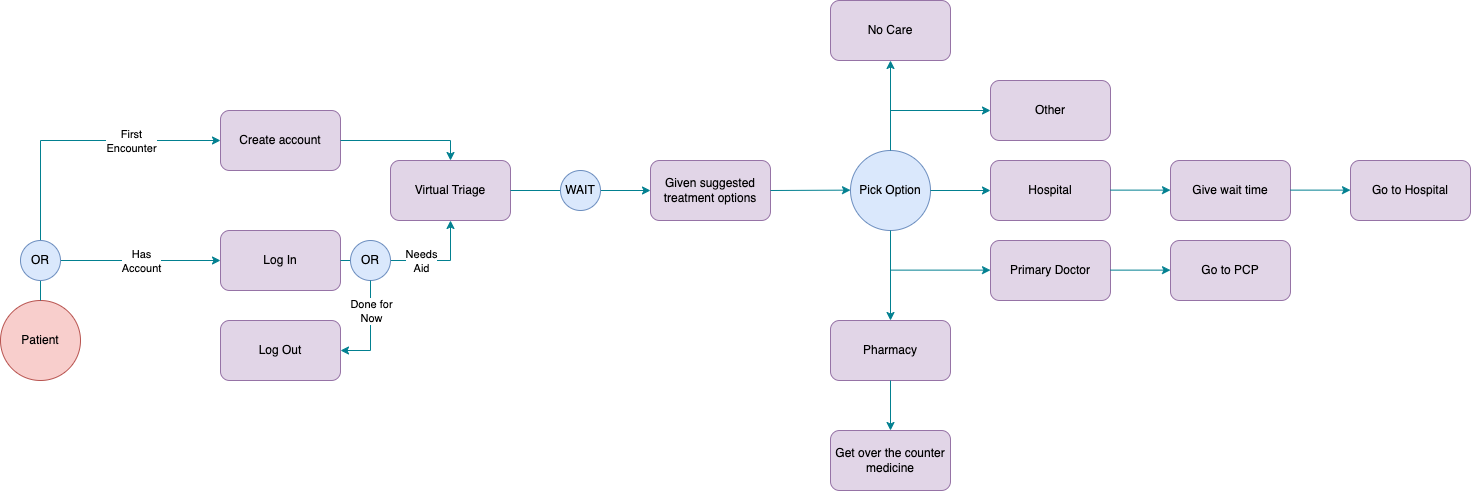

The diagram above was exported from draw.io. Its source (the exported page's mxGraphModel, read from the mxfile embedded in the PNG):
<mxGraphModel dx="954" dy="1710" grid="1" gridSize="10" guides="1" tooltips="1" connect="1" arrows="1" fold="1" page="1" pageScale="1" pageWidth="850" pageHeight="1100" math="0" shadow="0">
  <root>
    <mxCell id="0" />
    <mxCell id="1" parent="0" />
    <mxCell id="xHsqIpkf5ebv9PDI0sne-1" value="Patient" style="ellipse;whiteSpace=wrap;html=1;aspect=fixed;fillColor=#f8cecc;strokeColor=#b85450;" parent="1" vertex="1">
      <mxGeometry x="40" y="200" width="80" height="80" as="geometry" />
    </mxCell>
    <mxCell id="xHsqIpkf5ebv9PDI0sne-7" value="Create account" style="rounded=1;whiteSpace=wrap;html=1;fillColor=#e1d5e7;strokeColor=#9673a6;" parent="1" vertex="1">
      <mxGeometry x="260" y="10" width="120" height="60" as="geometry" />
    </mxCell>
    <mxCell id="xHsqIpkf5ebv9PDI0sne-12" value="" style="endArrow=none;html=1;rounded=0;strokeColor=#028090;fontColor=#E4FDE1;fillColor=#F45B69;entryX=0.5;entryY=0;entryDx=0;entryDy=0;" parent="1" target="xHsqIpkf5ebv9PDI0sne-1" edge="1">
      <mxGeometry width="50" height="50" relative="1" as="geometry">
        <mxPoint x="80" y="40" as="sourcePoint" />
        <mxPoint x="220" y="170" as="targetPoint" />
      </mxGeometry>
    </mxCell>
    <mxCell id="xHsqIpkf5ebv9PDI0sne-13" value="" style="endArrow=classic;html=1;rounded=0;strokeColor=#028090;fontColor=#E4FDE1;fillColor=#F45B69;entryX=0;entryY=0.5;entryDx=0;entryDy=0;" parent="1" target="xHsqIpkf5ebv9PDI0sne-7" edge="1">
      <mxGeometry relative="1" as="geometry">
        <mxPoint x="80" y="40" as="sourcePoint" />
        <mxPoint x="160" y="120" as="targetPoint" />
      </mxGeometry>
    </mxCell>
    <mxCell id="xHsqIpkf5ebv9PDI0sne-14" value="First&lt;br&gt;Encounter" style="edgeLabel;resizable=0;html=1;;align=center;verticalAlign=middle;strokeColor=#028090;fontColor=#000000;fillColor=#F45B69;" parent="xHsqIpkf5ebv9PDI0sne-13" connectable="0" vertex="1">
      <mxGeometry relative="1" as="geometry" />
    </mxCell>
    <mxCell id="xHsqIpkf5ebv9PDI0sne-15" value="Log In" style="rounded=1;whiteSpace=wrap;html=1;fillColor=#e1d5e7;strokeColor=#9673a6;" parent="1" vertex="1">
      <mxGeometry x="260" y="130" width="120" height="60" as="geometry" />
    </mxCell>
    <mxCell id="xHsqIpkf5ebv9PDI0sne-19" value="Virtual Triage" style="rounded=1;whiteSpace=wrap;html=1;fillColor=#e1d5e7;strokeColor=#9673a6;" parent="1" vertex="1">
      <mxGeometry x="430" y="60" width="120" height="60" as="geometry" />
    </mxCell>
    <mxCell id="xHsqIpkf5ebv9PDI0sne-20" value="" style="endArrow=classic;html=1;rounded=0;strokeColor=#028090;fontColor=#E4FDE1;fillColor=#F45B69;" parent="1" edge="1">
      <mxGeometry width="50" height="50" relative="1" as="geometry">
        <mxPoint x="490" y="40" as="sourcePoint" />
        <mxPoint x="490" y="60" as="targetPoint" />
      </mxGeometry>
    </mxCell>
    <mxCell id="xHsqIpkf5ebv9PDI0sne-21" value="" style="endArrow=none;html=1;rounded=0;strokeColor=#028090;fontColor=#E4FDE1;fillColor=#F45B69;exitX=1;exitY=0.5;exitDx=0;exitDy=0;" parent="1" source="xHsqIpkf5ebv9PDI0sne-7" edge="1">
      <mxGeometry width="50" height="50" relative="1" as="geometry">
        <mxPoint x="400" y="220" as="sourcePoint" />
        <mxPoint x="490" y="40" as="targetPoint" />
      </mxGeometry>
    </mxCell>
    <mxCell id="xHsqIpkf5ebv9PDI0sne-22" value="" style="endArrow=none;html=1;rounded=0;strokeColor=#028090;fontColor=#E4FDE1;fillColor=#F45B69;exitX=1;exitY=0.5;exitDx=0;exitDy=0;" parent="1" source="xHsqIpkf5ebv9PDI0sne-15" edge="1">
      <mxGeometry width="50" height="50" relative="1" as="geometry">
        <mxPoint x="400" y="220" as="sourcePoint" />
        <mxPoint x="490" y="160" as="targetPoint" />
      </mxGeometry>
    </mxCell>
    <mxCell id="xHsqIpkf5ebv9PDI0sne-23" value="" style="endArrow=classic;html=1;rounded=0;strokeColor=#028090;fontColor=#E4FDE1;fillColor=#F45B69;entryX=0.5;entryY=1;entryDx=0;entryDy=0;" parent="1" target="xHsqIpkf5ebv9PDI0sne-19" edge="1">
      <mxGeometry width="50" height="50" relative="1" as="geometry">
        <mxPoint x="490" y="160" as="sourcePoint" />
        <mxPoint x="500" y="180" as="targetPoint" />
      </mxGeometry>
    </mxCell>
    <mxCell id="xHsqIpkf5ebv9PDI0sne-25" value="" style="endArrow=classic;html=1;rounded=0;strokeColor=#028090;fontColor=#000000;fillColor=#F45B69;entryX=0;entryY=0.5;entryDx=0;entryDy=0;" parent="1" source="xHsqIpkf5ebv9PDI0sne-24" target="xHsqIpkf5ebv9PDI0sne-15" edge="1">
      <mxGeometry relative="1" as="geometry">
        <mxPoint x="80" y="160" as="sourcePoint" />
        <mxPoint x="260" y="159.5" as="targetPoint" />
      </mxGeometry>
    </mxCell>
    <mxCell id="xHsqIpkf5ebv9PDI0sne-28" value="" style="endArrow=classic;html=1;rounded=0;strokeColor=#028090;fontColor=#000000;fillColor=#F45B69;entryX=0;entryY=0.5;entryDx=0;entryDy=0;" parent="1" target="xHsqIpkf5ebv9PDI0sne-24" edge="1">
      <mxGeometry relative="1" as="geometry">
        <mxPoint x="80" y="160" as="sourcePoint" />
        <mxPoint x="260" y="160" as="targetPoint" />
      </mxGeometry>
    </mxCell>
    <mxCell id="xHsqIpkf5ebv9PDI0sne-29" value="&lt;font color=&quot;#000000&quot;&gt;Has&lt;/font&gt;&lt;div&gt;&lt;font color=&quot;#000000&quot;&gt;Account&lt;/font&gt;&lt;/div&gt;" style="edgeLabel;resizable=0;html=1;;align=center;verticalAlign=middle;strokeColor=#028090;fontColor=#E4FDE1;fillColor=#F45B69;" parent="xHsqIpkf5ebv9PDI0sne-28" connectable="0" vertex="1">
      <mxGeometry relative="1" as="geometry">
        <mxPoint x="110" as="offset" />
      </mxGeometry>
    </mxCell>
    <mxCell id="xHsqIpkf5ebv9PDI0sne-24" value="OR" style="ellipse;whiteSpace=wrap;html=1;aspect=fixed;strokeColor=#6c8ebf;fillColor=#dae8fc;" parent="1" vertex="1">
      <mxGeometry x="60" y="140" width="40" height="40" as="geometry" />
    </mxCell>
    <mxCell id="xHsqIpkf5ebv9PDI0sne-30" value="OR" style="ellipse;whiteSpace=wrap;html=1;aspect=fixed;strokeColor=#6c8ebf;fillColor=#dae8fc;" parent="1" vertex="1">
      <mxGeometry x="390" y="140" width="40" height="40" as="geometry" />
    </mxCell>
    <mxCell id="xHsqIpkf5ebv9PDI0sne-32" value="&lt;font color=&quot;#000000&quot;&gt;Needs&lt;/font&gt;&lt;div&gt;&lt;font color=&quot;#000000&quot;&gt;Aid&lt;/font&gt;&lt;/div&gt;" style="edgeLabel;resizable=0;html=1;;align=center;verticalAlign=middle;strokeColor=#028090;fontColor=#E4FDE1;fillColor=#F45B69;" parent="1" connectable="0" vertex="1">
      <mxGeometry x="460.0035897435897" y="160" as="geometry" />
    </mxCell>
    <mxCell id="xHsqIpkf5ebv9PDI0sne-33" value="Log Out" style="rounded=1;whiteSpace=wrap;html=1;fillColor=#e1d5e7;strokeColor=#9673a6;" parent="1" vertex="1">
      <mxGeometry x="260" y="220" width="120" height="60" as="geometry" />
    </mxCell>
    <mxCell id="xHsqIpkf5ebv9PDI0sne-34" value="" style="endArrow=none;html=1;rounded=0;strokeColor=#028090;fontColor=#E4FDE1;fillColor=#F45B69;" parent="1" source="xHsqIpkf5ebv9PDI0sne-30" edge="1">
      <mxGeometry width="50" height="50" relative="1" as="geometry">
        <mxPoint x="390" y="170" as="sourcePoint" />
        <mxPoint x="410" y="250" as="targetPoint" />
      </mxGeometry>
    </mxCell>
    <mxCell id="xHsqIpkf5ebv9PDI0sne-35" value="" style="endArrow=classic;html=1;rounded=0;strokeColor=#028090;fontColor=#E4FDE1;fillColor=#F45B69;entryX=1;entryY=0.5;entryDx=0;entryDy=0;" parent="1" target="xHsqIpkf5ebv9PDI0sne-33" edge="1">
      <mxGeometry width="50" height="50" relative="1" as="geometry">
        <mxPoint x="410" y="250" as="sourcePoint" />
        <mxPoint x="500" y="130" as="targetPoint" />
      </mxGeometry>
    </mxCell>
    <mxCell id="xHsqIpkf5ebv9PDI0sne-36" value="&lt;font color=&quot;#000000&quot;&gt;Done for&lt;/font&gt;&lt;div&gt;&lt;font color=&quot;#000000&quot;&gt;Now&lt;/font&gt;&lt;/div&gt;" style="edgeLabel;resizable=0;html=1;;align=center;verticalAlign=middle;strokeColor=#028090;fontColor=#E4FDE1;fillColor=#F45B69;" parent="1" connectable="0" vertex="1">
      <mxGeometry x="410.0035897435897" y="210" as="geometry" />
    </mxCell>
    <mxCell id="xHsqIpkf5ebv9PDI0sne-37" value="Given suggested treatment options" style="rounded=1;whiteSpace=wrap;html=1;fillColor=#e1d5e7;strokeColor=#9673a6;" parent="1" vertex="1">
      <mxGeometry x="690" y="60" width="120" height="60" as="geometry" />
    </mxCell>
    <mxCell id="xHsqIpkf5ebv9PDI0sne-39" value="" style="endArrow=classic;html=1;rounded=0;strokeColor=#028090;fontColor=#E4FDE1;fillColor=#F45B69;entryX=0;entryY=0.5;entryDx=0;entryDy=0;exitX=1;exitY=0.5;exitDx=0;exitDy=0;" parent="1" source="xHsqIpkf5ebv9PDI0sne-19" target="xHsqIpkf5ebv9PDI0sne-37" edge="1">
      <mxGeometry width="50" height="50" relative="1" as="geometry">
        <mxPoint x="500" y="170" as="sourcePoint" />
        <mxPoint x="500" y="130" as="targetPoint" />
      </mxGeometry>
    </mxCell>
    <mxCell id="xHsqIpkf5ebv9PDI0sne-38" value="WAIT" style="ellipse;whiteSpace=wrap;html=1;aspect=fixed;strokeColor=#6c8ebf;fillColor=#dae8fc;" parent="1" vertex="1">
      <mxGeometry x="600" y="70" width="40" height="40" as="geometry" />
    </mxCell>
    <mxCell id="xHsqIpkf5ebv9PDI0sne-41" value="Pick Option" style="ellipse;whiteSpace=wrap;html=1;aspect=fixed;strokeColor=#6c8ebf;fillColor=#dae8fc;" parent="1" vertex="1">
      <mxGeometry x="890" y="50" width="80" height="80" as="geometry" />
    </mxCell>
    <mxCell id="xHsqIpkf5ebv9PDI0sne-42" value="" style="endArrow=classic;html=1;rounded=0;strokeColor=#028090;fontColor=#E4FDE1;fillColor=#F45B69;entryX=0;entryY=0.5;entryDx=0;entryDy=0;" parent="1" edge="1">
      <mxGeometry width="50" height="50" relative="1" as="geometry">
        <mxPoint x="810" y="90" as="sourcePoint" />
        <mxPoint x="890" y="89.63" as="targetPoint" />
      </mxGeometry>
    </mxCell>
    <mxCell id="xHsqIpkf5ebv9PDI0sne-44" value="Hospital" style="rounded=1;whiteSpace=wrap;html=1;strokeColor=#9673a6;fillColor=#e1d5e7;" parent="1" vertex="1">
      <mxGeometry x="1030" y="60" width="120" height="60" as="geometry" />
    </mxCell>
    <mxCell id="xHsqIpkf5ebv9PDI0sne-45" value="Primary Doctor&lt;span style=&quot;color: rgba(0, 0, 0, 0); font-family: monospace; font-size: 0px; text-align: start; text-wrap: nowrap;&quot;&gt;%3CmxGraphModel%3E%3Croot%3E%3CmxCell%20id%3D%220%22%2F%3E%3CmxCell%20id%3D%221%22%20parent%3D%220%22%2F%3E%3CmxCell%20id%3D%222%22%20value%3D%22Hospital%22%20style%3D%22rounded%3D1%3BwhiteSpace%3Dwrap%3Bhtml%3D1%3BstrokeColor%3D%239673a6%3BfillColor%3D%23e1d5e7%3B%22%20vertex%3D%221%22%20parent%3D%221%22%3E%3CmxGeometry%20x%3D%221030%22%20y%3D%2260%22%20width%3D%22120%22%20height%3D%2260%22%20as%3D%22geometry%22%2F%3E%3C%2FmxCell%3E%3C%2Froot%3E%3C%2FmxGraphModel%3E&lt;/span&gt;" style="rounded=1;whiteSpace=wrap;html=1;strokeColor=#9673a6;fillColor=#e1d5e7;" parent="1" vertex="1">
      <mxGeometry x="1030" y="140" width="120" height="60" as="geometry" />
    </mxCell>
    <mxCell id="xHsqIpkf5ebv9PDI0sne-46" value="Other" style="rounded=1;whiteSpace=wrap;html=1;strokeColor=#9673a6;fillColor=#e1d5e7;" parent="1" vertex="1">
      <mxGeometry x="1030" y="-20" width="120" height="60" as="geometry" />
    </mxCell>
    <mxCell id="xHsqIpkf5ebv9PDI0sne-47" value="No Care" style="rounded=1;whiteSpace=wrap;html=1;strokeColor=#9673a6;fillColor=#e1d5e7;" parent="1" vertex="1">
      <mxGeometry x="870" y="-100" width="120" height="60" as="geometry" />
    </mxCell>
    <mxCell id="xHsqIpkf5ebv9PDI0sne-48" value="Pharmacy" style="rounded=1;whiteSpace=wrap;html=1;strokeColor=#9673a6;fillColor=#e1d5e7;" parent="1" vertex="1">
      <mxGeometry x="870" y="220" width="120" height="60" as="geometry" />
    </mxCell>
    <mxCell id="xHsqIpkf5ebv9PDI0sne-49" value="" style="endArrow=classic;html=1;rounded=0;strokeColor=#028090;fontColor=#E4FDE1;fillColor=#F45B69;entryX=0;entryY=0.5;entryDx=0;entryDy=0;exitX=1;exitY=0.5;exitDx=0;exitDy=0;" parent="1" source="xHsqIpkf5ebv9PDI0sne-41" target="xHsqIpkf5ebv9PDI0sne-44" edge="1">
      <mxGeometry width="50" height="50" relative="1" as="geometry">
        <mxPoint x="820" y="100" as="sourcePoint" />
        <mxPoint x="900" y="99.63" as="targetPoint" />
      </mxGeometry>
    </mxCell>
    <mxCell id="xHsqIpkf5ebv9PDI0sne-50" value="" style="endArrow=classic;html=1;rounded=0;strokeColor=#028090;fontColor=#E4FDE1;fillColor=#F45B69;entryX=0.5;entryY=1;entryDx=0;entryDy=0;exitX=0.5;exitY=0;exitDx=0;exitDy=0;" parent="1" source="xHsqIpkf5ebv9PDI0sne-41" target="xHsqIpkf5ebv9PDI0sne-47" edge="1">
      <mxGeometry width="50" height="50" relative="1" as="geometry">
        <mxPoint x="980" y="100" as="sourcePoint" />
        <mxPoint x="1040" y="100" as="targetPoint" />
      </mxGeometry>
    </mxCell>
    <mxCell id="xHsqIpkf5ebv9PDI0sne-51" value="" style="endArrow=classic;html=1;rounded=0;strokeColor=#028090;fontColor=#E4FDE1;fillColor=#F45B69;exitX=0.5;exitY=1;exitDx=0;exitDy=0;" parent="1" source="xHsqIpkf5ebv9PDI0sne-41" target="xHsqIpkf5ebv9PDI0sne-48" edge="1">
      <mxGeometry width="50" height="50" relative="1" as="geometry">
        <mxPoint x="940" y="60" as="sourcePoint" />
        <mxPoint x="940" y="-30" as="targetPoint" />
      </mxGeometry>
    </mxCell>
    <mxCell id="xHsqIpkf5ebv9PDI0sne-52" value="" style="endArrow=classic;html=1;rounded=0;strokeColor=#028090;fontColor=#E4FDE1;fillColor=#F45B69;entryX=0;entryY=0.5;entryDx=0;entryDy=0;" parent="1" target="xHsqIpkf5ebv9PDI0sne-46" edge="1">
      <mxGeometry width="50" height="50" relative="1" as="geometry">
        <mxPoint x="930" y="10" as="sourcePoint" />
        <mxPoint x="950" y="-20" as="targetPoint" />
      </mxGeometry>
    </mxCell>
    <mxCell id="xHsqIpkf5ebv9PDI0sne-53" value="" style="endArrow=classic;html=1;rounded=0;strokeColor=#028090;fontColor=#E4FDE1;fillColor=#F45B69;entryX=0;entryY=0.5;entryDx=0;entryDy=0;" parent="1" edge="1">
      <mxGeometry width="50" height="50" relative="1" as="geometry">
        <mxPoint x="930" y="169.63" as="sourcePoint" />
        <mxPoint x="1030" y="169.63" as="targetPoint" />
      </mxGeometry>
    </mxCell>
    <mxCell id="xHsqIpkf5ebv9PDI0sne-55" value="Give wait time" style="rounded=1;whiteSpace=wrap;html=1;strokeColor=#9673a6;fillColor=#e1d5e7;" parent="1" vertex="1">
      <mxGeometry x="1210" y="60" width="120" height="60" as="geometry" />
    </mxCell>
    <mxCell id="xHsqIpkf5ebv9PDI0sne-56" value="" style="endArrow=classic;html=1;rounded=0;strokeColor=#028090;fontColor=#E4FDE1;fillColor=#F45B69;entryX=0;entryY=0.5;entryDx=0;entryDy=0;exitX=1;exitY=0.5;exitDx=0;exitDy=0;" parent="1" edge="1">
      <mxGeometry width="50" height="50" relative="1" as="geometry">
        <mxPoint x="1150" y="89.63" as="sourcePoint" />
        <mxPoint x="1210" y="89.63" as="targetPoint" />
      </mxGeometry>
    </mxCell>
    <mxCell id="xHsqIpkf5ebv9PDI0sne-57" value="Go to Hospital" style="rounded=1;whiteSpace=wrap;html=1;strokeColor=#9673a6;fillColor=#e1d5e7;" parent="1" vertex="1">
      <mxGeometry x="1390" y="60" width="120" height="60" as="geometry" />
    </mxCell>
    <mxCell id="xHsqIpkf5ebv9PDI0sne-58" value="" style="endArrow=classic;html=1;rounded=0;strokeColor=#028090;fontColor=#E4FDE1;fillColor=#F45B69;entryX=0;entryY=0.5;entryDx=0;entryDy=0;exitX=1;exitY=0.5;exitDx=0;exitDy=0;" parent="1" edge="1">
      <mxGeometry width="50" height="50" relative="1" as="geometry">
        <mxPoint x="1330" y="89.63" as="sourcePoint" />
        <mxPoint x="1390" y="89.63" as="targetPoint" />
      </mxGeometry>
    </mxCell>
    <mxCell id="xHsqIpkf5ebv9PDI0sne-59" value="Go to PCP" style="rounded=1;whiteSpace=wrap;html=1;strokeColor=#9673a6;fillColor=#e1d5e7;" parent="1" vertex="1">
      <mxGeometry x="1210" y="140" width="120" height="60" as="geometry" />
    </mxCell>
    <mxCell id="xHsqIpkf5ebv9PDI0sne-60" value="" style="endArrow=classic;html=1;rounded=0;strokeColor=#028090;fontColor=#E4FDE1;fillColor=#F45B69;entryX=0;entryY=0.5;entryDx=0;entryDy=0;exitX=1;exitY=0.5;exitDx=0;exitDy=0;" parent="1" edge="1">
      <mxGeometry width="50" height="50" relative="1" as="geometry">
        <mxPoint x="1150" y="169.63" as="sourcePoint" />
        <mxPoint x="1210" y="169.63" as="targetPoint" />
      </mxGeometry>
    </mxCell>
    <mxCell id="xHsqIpkf5ebv9PDI0sne-61" value="Get over the counter medicine" style="rounded=1;whiteSpace=wrap;html=1;strokeColor=#9673a6;fillColor=#e1d5e7;" parent="1" vertex="1">
      <mxGeometry x="870" y="330" width="120" height="60" as="geometry" />
    </mxCell>
    <mxCell id="xHsqIpkf5ebv9PDI0sne-62" value="" style="endArrow=classic;html=1;rounded=0;strokeColor=#028090;fontColor=#E4FDE1;fillColor=#F45B69;exitX=0.5;exitY=1;exitDx=0;exitDy=0;" parent="1" source="xHsqIpkf5ebv9PDI0sne-48" edge="1">
      <mxGeometry width="50" height="50" relative="1" as="geometry">
        <mxPoint x="930" y="300" as="sourcePoint" />
        <mxPoint x="930" y="330" as="targetPoint" />
      </mxGeometry>
    </mxCell>
  </root>
</mxGraphModel>